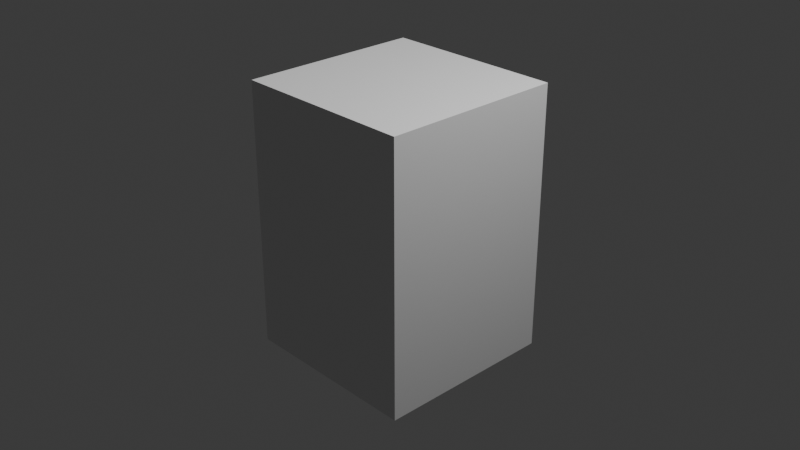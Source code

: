 # Source: madeira.blend  (saved by Blender 4.2.66; exported with 4.5.12 LTS)
import bpy
from mathutils import Matrix  # noqa: F401  (used for matrix-valued properties, if any)

bpy.ops.wm.read_factory_settings(use_empty=True)
scene = bpy.context.scene
scene.name = 'Scene'

# ---- collections
col_collection = bpy.data.collections.new('Collection'); scene.collection.children.link(col_collection)

# ---- materials (node trees are filled in below, after node groups)
mat_material = bpy.data.materials.new('Material')
mat_material.alpha_threshold = 0.0
mat_material.use_transparent_shadow = False
mat_material.roughness = 0.5
mat_material.line_color = (0.0, 0.0, 0.0, 1.0)

# ---- material node trees
mat_material.use_nodes = True; mat_material.node_tree.nodes.clear()
_N = mat_material.node_tree.nodes; _L = mat_material.node_tree.links
n0 = _N.new('ShaderNodeOutputMaterial'); n0.name = 'Material Output'; n0.location = (300, 300)
n1 = _N.new('ShaderNodeBsdfPrincipled'); n1.name = 'Principled BSDF'; n1.location = (10, 300)
n1.inputs[3].default_value = 1.45
n2 = _N.new('ShaderNodeScript'); n2.name = 'Script'; n2.location = (-216, 267)
n2.inputs[0].default_value = 2.0
n2.inputs[1].default_value = 37.5
n2.inputs[2].default_value = (0.0, 0.0, 0.0)
n2.inputs[3].default_value = 4.0
n2.inputs[4].default_value = 0.5
n2.inputs[5].default_value = 2.0
n2.inputs[6].default_value = (0.5, 0.2, 0.067, 1.0)
n2.inputs[7].default_value = (0.15, 0.077, 0.028, 1.0)
_L.new(n1.outputs[0], n0.inputs[0])
_L.new(n2.outputs[0], n1.inputs[0])
n0.is_active_output = True

# ---- world
world_world = bpy.data.worlds.new('World'); scene.world = world_world
world_world.use_nodes = True; world_world.node_tree.nodes.clear()
_N = world_world.node_tree.nodes; _L = world_world.node_tree.links
n0 = _N.new('ShaderNodeOutputWorld'); n0.name = 'World Output'; n0.location = (300, 300)
n1 = _N.new('ShaderNodeBackground'); n1.name = 'Background'; n1.location = (10, 300)
n1.inputs[0].default_value = (0.05088, 0.05088, 0.05088, 1.0)
_L.new(n1.outputs[0], n0.inputs[0])
n0.is_active_output = True
world_world.color = (0.05088, 0.05088, 0.05088)
world_world.sun_shadow_jitter_overblur = 0.0

# ---- cameras
cam_camera = bpy.data.cameras.new('Camera')
cam_camera.clip_end = 100.0
cam_camera.ortho_scale = 7.314

# ---- lights
light_light = bpy.data.lights.new('Light', 'POINT')
light_light.energy = 1000.0
light_light.shadow_soft_size = 0.1
light_sun = bpy.data.lights.new('Sun', 'SUN')
light_sun.energy = 1.0

# ---- meshes
me_cube = bpy.data.meshes.new('Cube')
me_cube.from_pydata([(1.0, 1.0, 1.0), (1.0, 1.0, -1.0), (1.0, -1.0, 1.0), (1.0, -1.0, -1.0), (-1.0, 1.0, 1.0), (-1.0, 1.0, -1.0), (-1.0, -1.0, 1.0), (-1.0, -1.0, -1.0)], [], [(0, 4, 6, 2), (3, 2, 6, 7), (7, 6, 4, 5), (5, 1, 3, 7), (1, 0, 2, 3), (5, 4, 0, 1)])
_uv = me_cube.uv_layers.new(name='UVMap')
_uv.uv.foreach_set('vector', [0.625, 0.5, 0.875, 0.5, 0.875, 0.75, 0.625, 0.75, 0.375, 0.75, 0.625, 0.75, 0.625, 1.0, 0.375, 1.0, 0.375, 0.0, 0.625, 0.0, 0.625, 0.25, 0.375, 0.25, 0.125, 0.5, 0.375, 0.5, 0.375, 0.75, 0.125, 0.75, 0.375, 0.5, 0.625, 0.5, 0.625, 0.75, 0.375, 0.75, 0.375, 0.25, 0.625, 0.25, 0.625, 0.5, 0.375, 0.5])
me_cube.materials.append(mat_material)
me_cube.use_mirror_vertex_groups = False
me_cube.update()

# ---- objects
ob_cube = bpy.data.objects.new('Cube', me_cube)
ob_light = bpy.data.objects.new('Light', light_light)
ob_camera = bpy.data.objects.new('Camera', cam_camera)
ob_sun = bpy.data.objects.new('Sun', light_sun)

# ---- transforms, parenting, visibility, modifiers, constraints
ob_cube.location = (0.0, 0.0, 0.0)
ob_cube.scale = (1.0, 1.0, 1.461)
ob_cube.lock_rotations_4d = False
ob_cube.empty_display_type = 'ARROWS'
ob_cube.lineart.crease_threshold = 0.0
ob_light.location = (4.076, 1.005, 5.904)
ob_light.rotation_euler = (0.6503, 0.05522, 1.866)
ob_light.lock_rotations_4d = False
ob_light.empty_display_type = 'ARROWS'
ob_light.color = (0.0, 0.0, 0.0, 0.0)
ob_light.lineart.crease_threshold = 0.0
ob_camera.location = (7.359, -6.926, 4.958)
ob_camera.rotation_euler = (1.109, 0.0, 0.8149)
ob_camera.lock_rotations_4d = False
ob_camera.empty_display_type = 'ARROWS'
ob_camera.color = (0.0, 0.0, 0.0, 0.0)
ob_camera.display_type = 'WIRE'
ob_camera.lineart.crease_threshold = 0.0
ob_sun.location = (-1.514, 0.7179, 3.66)

# ---- collection membership
col_collection.objects.link(ob_cube)
col_collection.objects.link(ob_light)
col_collection.objects.link(ob_camera)
col_collection.objects.link(ob_sun)

# ---- scene / render settings (as saved in the file)
scene.camera = ob_camera
scene.frame_start = 1; scene.frame_end = 250; scene.frame_set(1)
scene.render.engine = 'CYCLES'
scene.cycles.shading_system = True
bpy.context.view_layer.update()
